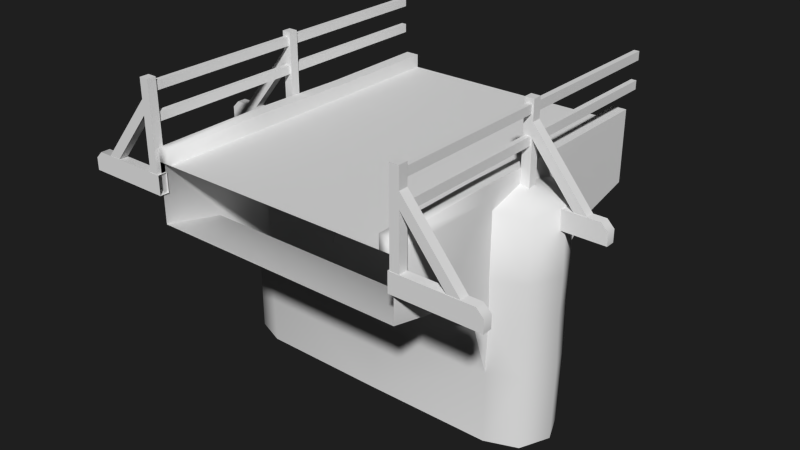 # Source: stone_bridge_mesh.blend  (saved by Blender 3.0.42; exported with 4.5.12 LTS)
import bpy
from mathutils import Matrix  # noqa: F401  (used for matrix-valued properties, if any)

bpy.ops.wm.read_factory_settings(use_empty=True)
scene = bpy.context.scene
scene.name = 'Scene'

# ---- collections
col_collection_1 = bpy.data.collections.new('Collection 1'); scene.collection.children.link(col_collection_1)

# ---- materials (node trees are filled in below, after node groups)
mat_stone_bridge_mtl = bpy.data.materials.new('Stone Bridge Mtl')
mat_stone_bridge_mtl.alpha_threshold = 0.0
mat_stone_bridge_mtl.use_transparent_shadow = False
mat_stone_bridge_mtl.roughness = 0.5
mat_stone_bridge_mtl.line_color = (0.0, 0.0, 0.0, 1.0)

# ---- material node trees

# ---- world
world_world = bpy.data.worlds.new('World'); scene.world = world_world
world_world.color = (0.0137, 0.0137, 0.0137)
world_world.use_sun_shadow = False
world_world.sun_shadow_jitter_overblur = 0.0
world_world.cycles.sampling_method = 'MANUAL'
world_world.cycles.sample_map_resolution = 256

# ---- meshes
me_stone_bridge_mesh = bpy.data.meshes.new('Stone Bridge Mesh')
me_stone_bridge_mesh.from_pydata([(0.9557, 0.6042, 1.283e-07), (0.0, -5.96e-07, 1.283e-07), (1.07, -4.768e-07, 1.283e-07), (1.07, 0.4928, 1.283e-07), (1.07, 0.6042, 1.283e-07), (0.0, 0.4928, 1.283e-07), (0.9557, 0.4928, 1.283e-07), (0.9557, 0.6042, 2.728), (0.9593, 0.6151, 1.82), (0.9607, 0.5976, 0.9143), (0.0, 0.4928, 0.9143), (1.31, -1.482, 1.095), (1.07, -1.48, 1.0), (1.07, -0.8732, 1.0), (1.324, -0.8729, 1.096), (1.324, -0.8732, 1.62), (1.07, -0.8732, 1.728), (1.07, -1.48, 1.721), (1.324, -1.482, 1.62), (1.324, 0.4029, 1.125), (1.07, 0.4079, 1.013), (1.07, 0.4965, 1.371), (1.07, 0.4068, 1.718), (1.324, 0.3891, 1.617), (1.429, -1.482, 1.377), (1.43, -0.8759, 1.355), (1.416, 0.4177, 1.364), (1.077, -0.4375, 0.9909), (1.324, -0.4366, 1.108), (1.324, -0.4366, 1.62), (1.076, -0.434, 1.716), (1.43, -0.4465, 1.376), (1.082, -0.1143, 0.994), (1.324, -0.117, 1.091), (1.324, -0.117, 1.62), (1.081, -0.1146, 1.739), (1.439, -0.1081, 1.378), (1.059, -0.4366, 0.866), (0.0, -0.8732, 1.0), (0.0, -0.4366, 0.866), (0.0, -0.4366, 1.862), (0.0, -0.8732, 1.728), (1.057, -0.4366, 1.862), (1.07, -0.117, 0.5), (0.0, -0.117, 0.5), (0.0, -0.117, 2.228), (1.07, -0.117, 2.228), (0.0, -1.192e-07, 2.728), (1.07, 0.0, 2.728), (0.0, -1.48, 1.0), (0.0, -1.48, 1.728), (1.07, -0.117, 0.866), (1.07, 0.4928, 1.82), (1.07, -0.117, 1.862), (1.07, 0.4928, 0.9143), (1.07, 0.4928, 2.728), (1.068, 0.5976, 0.9143), (1.069, 0.6151, 1.82), (1.07, 0.6042, 2.728), (0.9557, 0.4928, 0.9143), (0.0, 0.4928, 2.728), (0.9557, 0.4928, 2.728), (0.9557, 0.4928, 1.82), (0.0, 0.4928, 1.82), (1.707, 0.4044, 2.692), (1.765, 0.2453, 2.692), (1.056, 0.2453, 2.692), (1.056, 0.4044, 2.692), (1.765, 0.2453, 2.768), (1.707, 0.4044, 2.768), (1.056, 0.4044, 2.768), (1.056, 0.2453, 2.768), (1.765, 0.3464, 2.768), (1.765, 0.3464, 2.692), (1.145, 1.114, 2.691), (1.145, 0.4024, 2.691), (1.07, 0.4024, 2.691), (1.07, 1.114, 2.691), (1.145, 0.4024, 2.766), (1.145, 1.114, 2.766), (1.07, 1.114, 2.766), (1.07, 0.4024, 2.766), (1.13, 0.8491, 1.382), (1.13, 0.7784, 1.382), (1.087, 0.7784, 1.382), (1.087, 0.8491, 1.382), (1.13, 0.7784, 2.728), (1.13, 0.8491, 2.728), (1.087, 0.8491, 2.728), (1.087, 0.7784, 2.728), (1.13, 1.075, 1.382), (1.13, 1.005, 1.382), (1.087, 1.005, 1.382), (1.087, 1.075, 1.382), (1.13, 1.005, 2.728), (1.13, 1.075, 2.728), (1.087, 1.075, 2.728), (1.087, 1.005, 2.728), (1.145, 0.9537, 2.766), (1.6, 0.4047, 2.766), (1.6, 0.4047, 2.691), (1.145, 0.9537, 2.691), (1.496, 0.4047, 2.691), (1.145, 0.8334, 2.691), (1.496, 0.4047, 2.766), (1.145, 0.8334, 2.766), (1.707, 0.4044, 1.33), (1.765, 0.2453, 1.33), (1.056, 0.2453, 1.33), (1.056, 0.4044, 1.33), (1.765, 0.2453, 1.407), (1.707, 0.4044, 1.407), (1.056, 0.4044, 1.407), (1.056, 0.2453, 1.407), (1.765, 0.3464, 1.407), (1.765, 0.3464, 1.33), (1.145, 1.114, 1.33), (1.145, 0.4024, 1.33), (1.07, 0.4024, 1.33), (1.07, 1.114, 1.33), (1.145, 0.4024, 1.405), (1.145, 1.114, 1.405), (1.07, 1.114, 1.405), (1.07, 0.4024, 1.405), (1.13, 0.8491, 0.0), (1.13, 0.7784, 0.0), (1.087, 0.7784, 0.0), (1.087, 0.8491, 0.0), (1.13, 0.7784, 1.366), (1.13, 0.8491, 1.366), (1.087, 0.8491, 1.366), (1.087, 0.7784, 1.366), (1.13, 1.075, 0.0), (1.13, 1.005, 0.0), (1.087, 1.005, 0.0), (1.087, 1.075, 0.0), (1.13, 1.005, 1.366), (1.13, 1.075, 1.366), (1.087, 1.075, 1.366), (1.087, 1.005, 1.366), (1.145, 0.9537, 1.405), (1.6, 0.4047, 1.405), (1.6, 0.4047, 1.33), (1.145, 0.9537, 1.33), (1.496, 0.4047, 1.33), (1.145, 0.8334, 1.33), (1.496, 0.4047, 1.405), (1.145, 0.8334, 1.405)], [], [(11, 12, 13, 14), (15, 16, 17, 18), (19, 20, 21), (21, 22, 23), (24, 11, 14, 25), (25, 15, 18, 24), (26, 19, 21), (21, 23, 26), (13, 27, 28, 14), (15, 29, 30, 16), (14, 28, 31, 25), (25, 31, 29, 15), (27, 32, 33, 28), (29, 34, 35, 30), (28, 33, 36, 31), (31, 36, 34, 29), (37, 13, 38, 39), (40, 41, 16, 42), (43, 37, 39, 44), (45, 40, 42, 46), (47, 45, 46, 48), (12, 49, 38, 13), (16, 41, 50, 17), (37, 43, 51), (52, 46, 53), (55, 48, 46, 52), (52, 57, 58, 55), (13, 37, 27), (30, 42, 16), (27, 37, 51, 32), (22, 52, 53, 35), (32, 20, 19, 33), (34, 23, 22, 35), (33, 19, 26, 36), (36, 26, 23, 34), (51, 54, 20, 32), (53, 42, 30, 35), (43, 54, 51), (46, 42, 53), (52, 22, 21), (21, 20, 54), (21, 54, 56), (52, 21, 57), (21, 56, 57), (57, 8, 7, 58), (56, 9, 8, 57), (60, 61, 62, 63), (63, 62, 59, 10), (61, 7, 8, 62), (62, 8, 9, 59), (2, 43, 44, 1), (43, 2, 3, 54), (56, 54, 3, 4), (9, 56, 4, 0), (10, 59, 6, 5), (59, 9, 0, 6), (64, 65, 66, 67), (68, 69, 70, 71), (68, 71, 66, 65), (72, 68, 65, 73), (64, 67, 70, 69), (64, 69, 72, 73), (68, 72, 69), (64, 73, 65), (74, 75, 76, 77), (78, 79, 80, 81), (79, 78, 75, 74), (80, 79, 74, 77), (81, 80, 77, 76), (82, 83, 84, 85), (86, 87, 88, 89), (86, 89, 84, 83), (87, 86, 83, 82), (88, 87, 82, 85), (89, 88, 85, 84), (90, 91, 92, 93), (94, 95, 96, 97), (94, 97, 92, 91), (95, 94, 91, 90), (96, 95, 90, 93), (97, 96, 93, 92), (98, 99, 100, 101), (101, 100, 102, 103), (104, 105, 103, 102), (99, 98, 105, 104), (106, 107, 108, 109), (110, 111, 112, 113), (110, 113, 108, 107), (114, 110, 107, 115), (106, 109, 112, 111), (106, 111, 114, 115), (110, 114, 111), (106, 115, 107), (116, 117, 118, 119), (120, 121, 122, 123), (121, 120, 117, 116), (122, 121, 116, 119), (123, 122, 119, 118), (124, 125, 126, 127), (128, 129, 130, 131), (128, 131, 126, 125), (129, 128, 125, 124), (130, 129, 124, 127), (131, 130, 127, 126), (132, 133, 134, 135), (136, 137, 138, 139), (136, 139, 134, 133), (137, 136, 133, 132), (138, 137, 132, 135), (139, 138, 135, 134), (140, 141, 142, 143), (143, 142, 144, 145), (146, 147, 145, 144), (141, 140, 147, 146), (55, 58, 7, 61)])
me_stone_bridge_mesh.polygons.foreach_set('use_smooth', [1, 1, 1, 1, 1, 1, 1, 1, 1, 1, 1, 1, 1, 1, 1, 1, 1, 1, 1, 1, 1, 1, 1, 1, 1, 1, 1, 1, 1, 1, 1, 1, 1, 1, 1, 1, 1, 1, 1, 1, 1, 1, 1, 1, 1, 1, 1, 1, 1, 1, 1, 1, 1, 1, 1, 1, 0, 0, 0, 1, 1, 1, 0, 0, 0, 0, 0, 0, 0, 0, 0, 0, 0, 0, 0, 0, 0, 0, 0, 0, 0, 0, 0, 0, 0, 0, 0, 0, 1, 1, 1, 0, 0, 0, 0, 0, 0, 0, 0, 0, 0, 0, 0, 0, 0, 0, 0, 0, 0, 0, 0, 0, 0, 0, 1])
_k = set([(0, 9), (2, 43), (4, 56), (6, 59), (7, 8), (8, 9), (13, 27), (13, 37), (16, 30), (16, 42), (20, 21), (20, 32), (21, 22), (22, 35), (27, 32), (30, 35), (37, 43), (42, 46), (46, 48), (56, 57), (57, 58), (59, 62), (61, 62)])
me_stone_bridge_mesh.attributes.new('sharp_edge', 'BOOLEAN', 'EDGE').data.foreach_set('value', [ (min(e.vertices), max(e.vertices)) in _k for e in me_stone_bridge_mesh.edges])
_uv = me_stone_bridge_mesh.uv_layers.new(name='UVMap')
_uv.uv.foreach_set('vector', [0.3649, 0.4725, 0.3648, 0.3884, 0.4661, 0.3884, 0.4663, 0.4751, 0.4662, 0.663, 0.4662, 0.7535, 0.3651, 0.7535, 0.3648, 0.6627, 0.9004, 0.05859, 0.9434, 0.01953, 0.9434, 0.1445, 0.9434, 0.1445, 0.9434, 0.2617, 0.9004, 0.2305, 0.3649, 0.5744, 0.3649, 0.4725, 0.4663, 0.4751, 0.4658, 0.5681, 0.4658, 0.5681, 0.4662, 0.663, 0.3648, 0.6627, 0.3649, 0.5744, 0.8848, 0.1445, 0.9004, 0.05859, 0.9434, 0.1445, 0.9434, 0.1445, 0.9004, 0.2305, 0.8848, 0.1445, 0.4661, 0.3884, 0.5392, 0.3884, 0.5392, 0.4777, 0.4663, 0.4751, 0.4662, 0.663, 0.539, 0.6632, 0.5394, 0.7535, 0.4662, 0.7535, 0.4663, 0.4751, 0.5392, 0.4777, 0.5375, 0.5744, 0.4658, 0.5681, 0.4658, 0.5681, 0.5375, 0.5744, 0.539, 0.6632, 0.4662, 0.663, 0.5392, 0.3884, 0.5935, 0.3884, 0.5923, 0.4744, 0.5392, 0.4777, 0.539, 0.6632, 0.5919, 0.6634, 0.5927, 0.7535, 0.5394, 0.7535, 0.5392, 0.4777, 0.5923, 0.4744, 0.5934, 0.5754, 0.5375, 0.5744, 0.5375, 0.5744, 0.5934, 0.5754, 0.5919, 0.6634, 0.539, 0.6632, 0.5417, 0.3634, 0.4657, 0.3634, 0.4657, 0.009514, 0.5417, 0.009514, 0.168, 0.3632, 0.168, 0.2113, 0.3447, 0.2113, 0.3447, 0.3632, 0.6225, 0.3634, 0.5417, 0.3634, 0.5417, 0.009514, 0.6225, 0.009514, 0.168, 0.5248, 0.168, 0.3632, 0.3447, 0.3632, 0.3447, 0.5248, 0.168, 0.6956, 0.168, 0.5248, 0.3447, 0.5248, 0.3447, 0.6956, 0.3648, 0.3634, 0.3648, 0.009514, 0.4657, 0.009514, 0.4657, 0.3634, 0.3447, 0.2113, 0.168, 0.2113, 0.168, 0.009526, 0.3447, 0.009514, 0.2188, 0.8633, 0.166, 0.9844, 0.166, 0.8633, 0.111, 0.6165, 0.009707, 0.7514, 0.009707, 0.63, 0.111, 0.917, 0.02912, 0.917, 0.009707, 0.7514, 0.111, 0.6165, 0.111, 0.6165, 0.1298, 0.6165, 0.1298, 0.917, 0.111, 0.917, 0.291, 0.8203, 0.2188, 0.8633, 0.2188, 0.8203, 0.291, 0.7227, 0.291, 0.7695, 0.2188, 0.7227, 0.2188, 0.8203, 0.2188, 0.8633, 0.166, 0.8633, 0.166, 0.8203, 0.09675, 0.5826, 0.111, 0.6165, 0.009707, 0.63, 0.009707, 0.5893, 0.5935, 0.3884, 0.6804, 0.3884, 0.678, 0.485, 0.5923, 0.4744, 0.5919, 0.6634, 0.6759, 0.6608, 0.6795, 0.7535, 0.5927, 0.7535, 0.5923, 0.4744, 0.678, 0.485, 0.6801, 0.5707, 0.5934, 0.5754, 0.5934, 0.5754, 0.6801, 0.5707, 0.6759, 0.6608, 0.5919, 0.6634, 0.009791, 0.2984, 0.111, 0.315, 0.09675, 0.348, 0.009791, 0.3413, 0.3438, 0.7695, 0.291, 0.7695, 0.291, 0.7227, 0.3438, 0.7227, 0.009791, 0.1764, 0.111, 0.315, 0.009791, 0.2984, 0.3438, 0.8867, 0.291, 0.7695, 0.3438, 0.7695, 0.111, 0.6165, 0.09675, 0.5826, 0.111, 0.4677, 0.111, 0.4677, 0.09675, 0.348, 0.111, 0.315, 0.111, 0.4677, 0.111, 0.315, 0.1298, 0.315, 0.111, 0.6165, 0.111, 0.4677, 0.1298, 0.6165, 0.111, 0.4677, 0.1298, 0.315, 0.1298, 0.6165, 0.1298, 0.6165, 0.1479, 0.6165, 0.1479, 0.917, 0.1298, 0.917, 0.1298, 0.315, 0.1479, 0.3149, 0.1479, 0.6165, 0.1298, 0.6165, 0.6992, 0.3828, 0.8574, 0.3828, 0.8574, 0.685, 0.6992, 0.685, 0.6992, 0.3828, 0.8574, 0.3828, 0.8574, 0.685, 0.6992, 0.685, 0.8574, 0.3828, 0.877, 0.3828, 0.877, 0.685, 0.8574, 0.685, 0.8574, 0.3828, 0.877, 0.3828, 0.877, 0.685, 0.8574, 0.685, 0.7078, 0.3634, 0.6225, 0.3634, 0.6225, 0.009514, 0.7078, 0.009514, 0.009791, 0.1764, 0.02912, 0.009633, 0.111, 0.009633, 0.111, 0.315, 0.1298, 0.315, 0.111, 0.315, 0.111, 0.009633, 0.1298, 0.009633, 0.1479, 0.3149, 0.1298, 0.315, 0.1298, 0.009633, 0.1479, 0.009633, 0.6992, 0.3828, 0.8574, 0.3828, 0.8574, 0.685, 0.6992, 0.685, 0.8574, 0.3828, 0.877, 0.3828, 0.877, 0.685, 0.8574, 0.685, 0.8351, 0.08785, 0.8447, 0.1408, 0.7269, 0.1408, 0.7269, 0.08785, 0.8447, 0.009514, 0.8351, 0.06243, 0.7269, 0.06243, 0.7269, 0.009514, 0.4827, 0.7998, 0.3648, 0.7997, 0.3648, 0.7743, 0.4827, 0.7743, 0.8487, 0.06243, 0.8656, 0.06243, 0.8656, 0.08785, 0.8487, 0.08785, 0.8351, 0.08785, 0.7269, 0.08785, 0.7269, 0.06243, 0.8351, 0.06243, 0.8351, 0.08785, 0.8351, 0.06243, 0.8487, 0.06243, 0.8487, 0.08785, 0.8447, 0.009514, 0.8447, 0.04313, 0.8351, 0.06243, 0.8351, 0.08785, 0.8447, 0.1071, 0.8447, 0.1408, 0.8452, 0.2598, 0.7269, 0.2598, 0.7269, 0.2348, 0.8452, 0.2348, 0.7269, 0.1848, 0.8452, 0.1848, 0.8452, 0.2098, 0.7269, 0.2098, 0.8452, 0.1848, 0.7269, 0.1848, 0.7269, 0.1598, 0.8452, 0.1598, 0.8452, 0.2098, 0.8452, 0.1848, 0.8577, 0.1848, 0.8577, 0.2098, 0.7269, 0.2098, 0.8452, 0.2098, 0.8452, 0.2348, 0.7269, 0.2348, 0.9716, 0.3842, 0.9834, 0.3842, 0.9834, 0.3985, 0.9716, 0.3985, 0.9834, 0.8604, 0.9716, 0.8604, 0.9716, 0.8461, 0.9834, 0.8461, 0.9905, 0.8461, 0.9834, 0.8461, 0.9834, 0.3985, 0.9905, 0.3985, 0.9645, 0.8461, 0.9527, 0.8461, 0.9527, 0.3985, 0.9645, 0.3985, 0.9716, 0.8461, 0.9645, 0.8461, 0.9645, 0.3985, 0.9716, 0.3985, 0.9834, 0.8461, 0.9716, 0.8461, 0.9716, 0.3985, 0.9834, 0.3985, 0.9148, 0.3842, 0.9265, 0.3842, 0.9265, 0.3985, 0.9148, 0.3985, 0.9265, 0.8604, 0.9148, 0.8604, 0.9148, 0.8461, 0.9265, 0.8461, 0.9337, 0.8461, 0.9265, 0.8461, 0.9265, 0.3985, 0.9337, 0.3985, 0.9076, 0.8461, 0.8959, 0.8461, 0.8959, 0.3985, 0.9076, 0.3985, 0.9148, 0.8461, 0.9076, 0.8461, 0.9076, 0.3985, 0.9148, 0.3985, 0.9265, 0.8461, 0.9148, 0.8461, 0.9148, 0.3985, 0.9265, 0.3985, 0.6816, 0.8633, 0.5625, 0.8633, 0.5625, 0.8398, 0.6816, 0.8398, 0.6816, 0.8398, 0.5625, 0.8398, 0.5762, 0.8125, 0.668, 0.8125, 0.5762, 0.7891, 0.668, 0.7891, 0.668, 0.8125, 0.5762, 0.8125, 0.5625, 0.8633, 0.6816, 0.8633, 0.668, 0.8906, 0.5762, 0.8906, 0.8351, 0.08785, 0.8447, 0.1408, 0.7269, 0.1408, 0.7269, 0.08785, 0.8447, 0.009514, 0.8351, 0.06243, 0.7269, 0.06243, 0.7269, 0.009514, 0.4827, 0.7998, 0.3648, 0.7997, 0.3648, 0.7743, 0.4827, 0.7743, 0.8487, 0.06243, 0.8656, 0.06243, 0.8656, 0.08785, 0.8487, 0.08785, 0.8351, 0.08785, 0.7269, 0.08785, 0.7269, 0.06243, 0.8351, 0.06243, 0.8351, 0.08785, 0.8351, 0.06243, 0.8487, 0.06243, 0.8487, 0.08785, 0.8447, 0.009514, 0.8447, 0.04313, 0.8351, 0.06243, 0.8351, 0.08785, 0.8447, 0.1071, 0.8447, 0.1408, 0.8452, 0.2598, 0.7269, 0.2598, 0.7269, 0.2348, 0.8452, 0.2348, 0.7269, 0.1848, 0.8452, 0.1848, 0.8452, 0.2098, 0.7269, 0.2098, 0.8452, 0.1848, 0.7269, 0.1848, 0.7269, 0.1598, 0.8452, 0.1598, 0.8452, 0.2098, 0.8452, 0.1848, 0.8577, 0.1848, 0.8577, 0.2098, 0.7269, 0.2098, 0.8452, 0.2098, 0.8452, 0.2348, 0.7269, 0.2348, 0.9716, 0.3842, 0.9834, 0.3842, 0.9834, 0.3985, 0.9716, 0.3985, 0.9834, 0.8604, 0.9716, 0.8604, 0.9716, 0.8461, 0.9834, 0.8461, 0.9905, 0.8461, 0.9834, 0.8461, 0.9834, 0.3985, 0.9905, 0.3985, 0.9645, 0.8461, 0.9527, 0.8461, 0.9527, 0.3985, 0.9645, 0.3985, 0.9716, 0.8461, 0.9645, 0.8461, 0.9645, 0.3985, 0.9716, 0.3985, 0.9834, 0.8461, 0.9716, 0.8461, 0.9716, 0.3985, 0.9834, 0.3985, 0.9148, 0.3842, 0.9265, 0.3842, 0.9265, 0.3985, 0.9148, 0.3985, 0.9265, 0.8604, 0.9148, 0.8604, 0.9148, 0.8461, 0.9265, 0.8461, 0.9337, 0.8461, 0.9265, 0.8461, 0.9265, 0.3985, 0.9337, 0.3985, 0.9076, 0.8461, 0.8959, 0.8461, 0.8959, 0.3985, 0.9076, 0.3985, 0.9148, 0.8461, 0.9076, 0.8461, 0.9076, 0.3985, 0.9148, 0.3985, 0.9265, 0.8461, 0.9148, 0.8461, 0.9148, 0.3985, 0.9265, 0.3985, 0.6816, 0.8633, 0.5625, 0.8633, 0.5625, 0.8398, 0.6816, 0.8398, 0.6816, 0.8398, 0.5625, 0.8398, 0.5762, 0.8125, 0.668, 0.8125, 0.5762, 0.7891, 0.668, 0.7891, 0.668, 0.8125, 0.5762, 0.8125, 0.5625, 0.8633, 0.6816, 0.8633, 0.668, 0.8906, 0.5762, 0.8906, 0.111, 0.917, 0.1298, 0.917, 0.877, 0.3828, 0.8574, 0.3828])
me_stone_bridge_mesh.materials.append(mat_stone_bridge_mtl)
me_stone_bridge_mesh.use_remesh_preserve_volume = False
me_stone_bridge_mesh.use_remesh_preserve_attributes = False
me_stone_bridge_mesh.use_mirror_vertex_groups = False
me_stone_bridge_mesh.update()

# ---- objects
ob_stone_bridge = bpy.data.objects.new('Stone Bridge', me_stone_bridge_mesh)

# ---- transforms, parenting, visibility, modifiers, constraints
ob_stone_bridge.location = (0.0, 0.0, 1.416)
ob_stone_bridge.rotation_euler = (1.571, -0.0, 0.0)
ob_stone_bridge.show_all_edges = True
ob_stone_bridge.lineart.crease_threshold = 0.0
_m = ob_stone_bridge.modifiers.new('Mirror', 'MIRROR')

# ---- collection membership
col_collection_1.objects.link(ob_stone_bridge)

# ---- scene / render settings (as saved in the file)
scene.frame_start = 1; scene.frame_end = 250; scene.frame_set(2)
scene.render.engine = 'BLENDER_EEVEE_NEXT'
scene.render.resolution_percentage = 50
scene.render.dither_intensity = 0.0
scene.cycles.use_denoising = False
scene.cycles.samples = 10
scene.cycles.sampling_pattern = 'TABULATED_SOBOL'
scene.cycles.light_sampling_threshold = 0.0
scene.cycles.use_adaptive_sampling = False
scene.cycles.use_light_tree = False
scene.cycles.blur_glossy = 0.0
scene.cycles.volume_bounces = 1
scene.cycles.pixel_filter_type = 'GAUSSIAN'
scene.cycles.sample_clamp_indirect = 0.0
scene.view_settings.view_transform = 'Standard'
bpy.context.view_layer.update()

# ---- added for rendering (the .blend has no active camera and no usable light): camera, sun
cam_auto = bpy.data.cameras.new('AutoCamera')
cam_auto.lens = 50.0
cam_auto.sensor_width = 36.0
cam_auto.clip_end = 1000.0
ob_auto_camera = bpy.data.objects.new('AutoCamera', cam_auto)
scene.collection.objects.link(ob_auto_camera)
ob_auto_camera.location = (4.79476, -7.13788, 5.06837)
ob_auto_camera.rotation_euler = (1.09748, -7.21219e-08, 0.694738)
scene.camera = ob_auto_camera
light_auto_sun = bpy.data.lights.new('AutoSun', 'SUN')
light_auto_sun.energy = 3.0
light_auto_sun.angle = 0.0523599
ob_auto_sun = bpy.data.objects.new('AutoSun', light_auto_sun)
scene.collection.objects.link(ob_auto_sun)
ob_auto_sun.rotation_euler = (0.872665, 0.174533, 0.523599)
bpy.context.view_layer.update()
